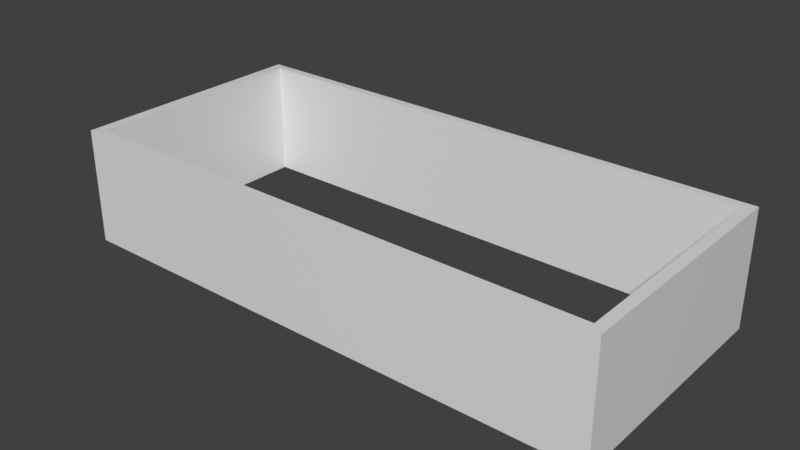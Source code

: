 # Source: blend.blend  (saved by Blender 2.81.16; exported with 4.5.12 LTS)
import bpy
from mathutils import Matrix  # noqa: F401  (used for matrix-valued properties, if any)

bpy.ops.wm.read_factory_settings(use_empty=True)
scene = bpy.context.scene
scene.name = 'Scene'

# ---- collections
col_collection = bpy.data.collections.new('Collection'); scene.collection.children.link(col_collection)

# ---- materials (node trees are filled in below, after node groups)
mat_material = bpy.data.materials.new('Material')
mat_material.alpha_threshold = 0.0
mat_material.use_transparent_shadow = False
mat_material.line_color = (0.0, 0.0, 0.0, 1.0)

# ---- material node trees
mat_material.use_nodes = True; mat_material.node_tree.nodes.clear()
_N = mat_material.node_tree.nodes; _L = mat_material.node_tree.links
n0 = _N.new('ShaderNodeOutputMaterial'); n0.name = 'Material Output'; n0.location = (300, 300)
n1 = _N.new('ShaderNodeBsdfPrincipled'); n1.name = 'Principled BSDF'; n1.location = (10, 300)
n1.distribution = 'GGX'
n1.subsurface_method = 'BURLEY'
n1.inputs[2].default_value = 0.4
n1.inputs[3].default_value = 1.45
n1.inputs[27].default_value = (0.0, 0.0, 0.0, 1.0)
n1.inputs[28].default_value = 1.0
_L.new(n1.outputs[0], n0.inputs[0])
n0.is_active_output = True

# ---- world
world_world = bpy.data.worlds.new('World'); scene.world = world_world
world_world.use_nodes = True; world_world.node_tree.nodes.clear()
_N = world_world.node_tree.nodes; _L = world_world.node_tree.links
n0 = _N.new('ShaderNodeOutputWorld'); n0.name = 'World Output'; n0.location = (300, 300)
n1 = _N.new('ShaderNodeBackground'); n1.name = 'Background'; n1.location = (10, 300)
n1.inputs[0].default_value = (0.05088, 0.05088, 0.05088, 1.0)
_L.new(n1.outputs[0], n0.inputs[0])
n0.is_active_output = True
world_world.color = (0.05088, 0.05088, 0.05088)
world_world.use_sun_shadow = False
world_world.sun_shadow_jitter_overblur = 0.0

# ---- meshes
me_cube = bpy.data.meshes.new('Cube')
me_cube.from_pydata([(1.0, 1.0, 1.0), (1.0, 1.0, -1.0), (1.0, -1.0, 1.0), (1.0, -1.0, -1.0), (-1.0, 1.0, 1.0), (-1.0, 1.0, -1.0), (-1.0, -1.0, 1.0), (-1.0, -1.0, -1.0), (-0.961, 0.93, 1.0), (-0.961, 0.93, -1.0), (0.961, -0.93, 1.0), (0.961, -0.93, -1.0), (0.961, 0.93, 1.0), (0.961, 0.93, -1.0), (-0.961, -0.93, 1.0), (-0.961, -0.93, -1.0)], [], [(0, 4, 6, 14, 8, 12), (3, 2, 6, 7), (7, 6, 4, 5), (5, 1, 3, 11, 13, 9), (1, 0, 2, 3), (5, 4, 0, 1), (9, 8, 14, 15), (15, 14, 10, 11), (9, 15, 11, 3, 7, 5), (12, 10, 14, 6, 2, 0), (11, 10, 12, 13), (13, 12, 8, 9)])
_uv = me_cube.uv_layers.new(name='UVMap')
_uv.uv.foreach_set('vector', [0.625, 0.5, 0.875, 0.5, 0.875, 0.75, 0.8701, 0.7412, 0.8701, 0.5088, 0.6299, 0.5088, 0.375, 0.75, 0.625, 0.75, 0.625, 1.0, 0.375, 1.0, 0.375, 0.0, 0.625, 0.0, 0.625, 0.25, 0.375, 0.25, 0.125, 0.5, 0.375, 0.5, 0.375, 0.75, 0.3701, 0.7412, 0.3701, 0.5088, 0.1299, 0.5088, 0.375, 0.5, 0.625, 0.5, 0.625, 0.75, 0.375, 0.75, 0.375, 0.25, 0.625, 0.25, 0.625, 0.5, 0.375, 0.5, 0.4583, 0.25, 0.5417, 0.25, 0.5417, 0.0, 0.4583, 0.0, 0.4583, 1.0, 0.5417, 1.0, 0.5417, 0.75, 0.4583, 0.75, 0.1299, 0.5088, 0.1299, 0.7412, 0.3701, 0.7412, 0.375, 0.75, 0.125, 0.75, 0.125, 0.5, 0.6299, 0.5088, 0.6299, 0.7412, 0.8701, 0.7412, 0.875, 0.75, 0.625, 0.75, 0.625, 0.5, 0.4583, 0.75, 0.5417, 0.75, 0.5417, 0.5, 0.4583, 0.5, 0.4583, 0.5, 0.5417, 0.5, 0.5417, 0.25, 0.4583, 0.25])
me_cube.materials.append(mat_material)
me_cube.use_remesh_preserve_volume = False
me_cube.use_remesh_preserve_attributes = False
me_cube.use_mirror_vertex_groups = False
me_cube.update()

# ---- objects
ob_cube = bpy.data.objects.new('Cube', me_cube)

# ---- transforms, parenting, visibility, modifiers, constraints
ob_cube.location = (0.0, 0.0, 0.0)
ob_cube.scale = (4.731, 2.121, 1.0)
ob_cube.lock_rotations_4d = False
ob_cube.empty_display_type = 'ARROWS'
ob_cube.lineart.crease_threshold = 0.0

# ---- collection membership
col_collection.objects.link(ob_cube)

# ---- scene / render settings (as saved in the file)
scene.frame_start = 1; scene.frame_end = 250; scene.frame_set(1)
scene.render.engine = 'BLENDER_EEVEE_NEXT'
scene.cycles.use_denoising = False
scene.cycles.samples = 128
scene.cycles.sampling_pattern = 'TABULATED_SOBOL'
scene.cycles.use_adaptive_sampling = False
scene.cycles.use_light_tree = False
scene.view_settings.view_transform = 'Standard'
bpy.context.view_layer.update()

# ---- added for rendering (the .blend has no active camera and no usable light): camera, sun
cam_auto = bpy.data.cameras.new('AutoCamera')
cam_auto.lens = 50.0
cam_auto.sensor_width = 36.0
cam_auto.clip_end = 1000.0
ob_auto_camera = bpy.data.objects.new('AutoCamera', cam_auto)
scene.collection.objects.link(ob_auto_camera)
ob_auto_camera.location = (9.77085, -11.725, 7.81668)
ob_auto_camera.rotation_euler = (1.09748, -7.21219e-08, 0.694738)
scene.camera = ob_auto_camera
light_auto_sun = bpy.data.lights.new('AutoSun', 'SUN')
light_auto_sun.energy = 3.0
light_auto_sun.angle = 0.0523599
ob_auto_sun = bpy.data.objects.new('AutoSun', light_auto_sun)
scene.collection.objects.link(ob_auto_sun)
ob_auto_sun.rotation_euler = (0.872665, 0.174533, 0.523599)
bpy.context.view_layer.update()
